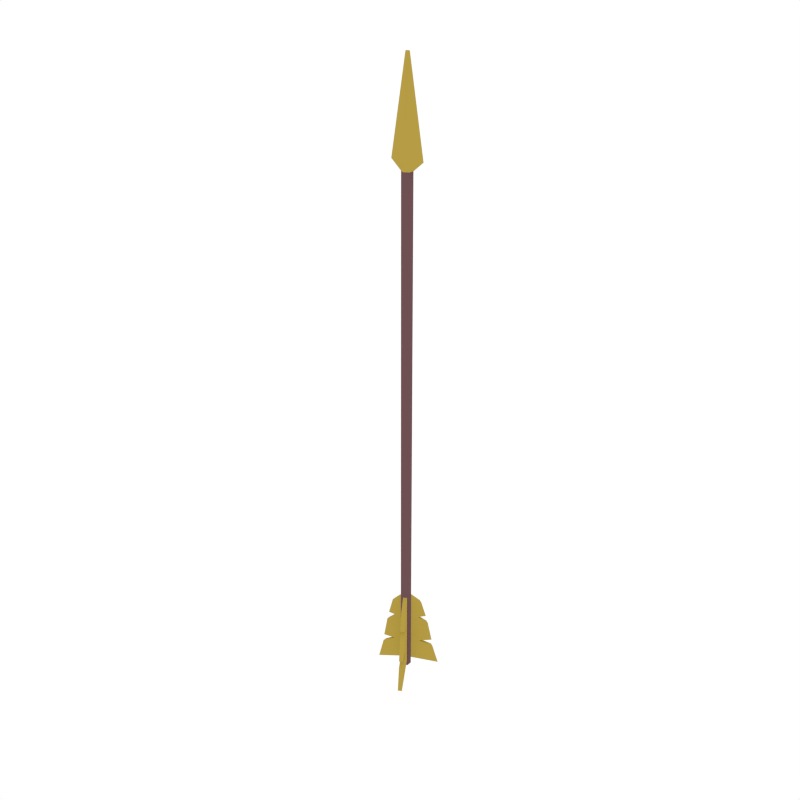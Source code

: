# Source: Arrow_Golden.blend  (saved by Blender 2.79.0; exported with 4.5.12 LTS)
import bpy
from mathutils import Matrix  # noqa: F401  (used for matrix-valued properties, if any)

bpy.ops.wm.read_factory_settings(use_empty=True)
scene = bpy.context.scene
scene.name = 'Scene'

# ---- collections
col_collection_1 = bpy.data.collections.new('Collection 1'); scene.collection.children.link(col_collection_1)

# ---- materials (node trees are filled in below, after node groups)
mat_lightwood = bpy.data.materials.new('LightWood')
mat_lightwood.alpha_threshold = 0.0
mat_lightwood.diffuse_color = (0.1574, 0.07903, 0.08487, 1.0)
mat_lightwood.roughness = 0.5
mat_golden = bpy.data.materials.new('Golden')
mat_golden.alpha_threshold = 0.0
mat_golden.diffuse_color = (0.4672, 0.3365, 0.05892, 1.0)
mat_golden.roughness = 0.5

# ---- material node trees

# ---- world
world_world = bpy.data.worlds.new('World'); scene.world = world_world
world_world.color = (1.0, 1.0, 1.0)
world_world.use_sun_shadow = False
world_world.sun_shadow_jitter_overblur = 0.0
world_world.cycles.sampling_method = 'NONE'
world_world.cycles.sample_map_resolution = 256

# ---- meshes
me_cylinder_008 = bpy.data.meshes.new('Cylinder.008')
me_cylinder_008.from_pydata([(0.005098, 0.002086, -0.6866), (0.04532, -0.06819, -0.728), (-0.003306, -0.002724, -0.6866), (0.03692, -0.073, -0.728), (0.005098, 0.002086, -0.4976), (0.02312, -0.02939, -0.5357), (-0.003306, -0.002725, -0.4976), (0.01471, -0.0342, -0.5357), (-0.003306, -0.002725, -0.5513), (-0.003306, -0.002725, -0.5715), (-0.003306, -0.002725, -0.5917), (-0.003306, -0.002725, -0.6119), (-0.003306, -0.002725, -0.6321), (-0.003306, -0.002725, -0.6523), (0.02966, -0.06032, -0.674), (0.01239, -0.03014, -0.6478), (0.02839, -0.0581, -0.6545), (0.02324, -0.0491, -0.6008), (0.01074, -0.02726, -0.5766), (0.02059, -0.04447, -0.5787), (0.005098, 0.002086, -0.6523), (0.005098, 0.002086, -0.6321), (0.005098, 0.002086, -0.6119), (0.005098, 0.002086, -0.5917), (0.005098, 0.002086, -0.5715), (0.005098, 0.002086, -0.5513), (0.029, -0.03966, -0.5787), (0.01914, -0.02245, -0.5766), (0.03164, -0.04429, -0.6008), (0.03679, -0.05329, -0.6545), (0.02079, -0.02533, -0.6478), (0.03806, -0.05551, -0.674), (-0.002915, 0.003026, -0.6866), (0.03783, 0.073, -0.728), (0.005452, -0.001847, -0.6866), (0.0462, 0.06813, -0.728), (-0.002915, 0.003026, -0.4976), (0.01534, 0.03437, -0.5357), (0.005452, -0.001847, -0.4976), (0.0237, 0.0295, -0.5357), (0.005452, -0.001847, -0.5513), (0.005452, -0.001847, -0.5715), (0.005452, -0.001847, -0.5917), (0.005452, -0.001847, -0.6119), (0.005452, -0.001847, -0.6321), (0.005452, -0.001847, -0.6523), (0.03885, 0.0555, -0.674), (0.02135, 0.02545, -0.6478), (0.03756, 0.05329, -0.6545), (0.03234, 0.04433, -0.6008), (0.01968, 0.02258, -0.5766), (0.02966, 0.03972, -0.5787), (-0.002915, 0.003026, -0.6523), (-0.002915, 0.003026, -0.6321), (-0.002915, 0.003026, -0.6119), (-0.002915, 0.003026, -0.5917), (-0.002915, 0.003026, -0.5715), (-0.002915, 0.003026, -0.5513), (0.02129, 0.0446, -0.5787), (0.01131, 0.02745, -0.5766), (0.02397, 0.0492, -0.6008), (0.02919, 0.05816, -0.6545), (0.01298, 0.03032, -0.6478), (0.03048, 0.06037, -0.674), (0.0002771, -0.004384, -0.6866), (-0.0807, -0.004083, -0.728), (0.0003131, 0.005299, -0.6866), (-0.08066, 0.005601, -0.728), (0.0002771, -0.004384, -0.4976), (-0.03599, -0.004249, -0.5357), (0.0003131, 0.005299, -0.4976), (-0.03596, 0.005434, -0.5357), (0.0003131, 0.005299, -0.5513), (0.0003131, 0.005299, -0.5715), (0.0003131, 0.005299, -0.5917), (0.0003131, 0.005299, -0.6119), (0.0003131, 0.005299, -0.6321), (0.0003131, 0.005299, -0.6523), (-0.06605, 0.005546, -0.674), (-0.03127, 0.005417, -0.6478), (-0.06349, 0.005537, -0.6545), (-0.05312, 0.005498, -0.6008), (-0.02795, 0.005404, -0.5766), (-0.04779, 0.005478, -0.5787), (0.0002771, -0.004384, -0.6523), (0.0002771, -0.004384, -0.6321), (0.0002771, -0.004384, -0.6119), (0.0002771, -0.004384, -0.5917), (0.0002771, -0.004384, -0.5715), (0.0002771, -0.004384, -0.5513), (-0.04783, -0.004205, -0.5787), (-0.02799, -0.004279, -0.5766), (-0.05316, -0.004185, -0.6008), (-0.06352, -0.004146, -0.6545), (-0.03131, -0.004266, -0.6478), (-0.06608, -0.004137, -0.674), (0.0008199, 0.01242, 0.5027), (0.00082, 0.01242, -0.7086), (-0.009722, 0.006329, 0.5027), (-0.009722, 0.006329, -0.7086), (-0.009722, -0.005844, 0.5027), (-0.009722, -0.005844, -0.7086), (0.0008199, -0.01193, 0.5027), (0.00082, -0.01193, -0.7086), (0.01136, -0.005844, 0.5027), (0.01136, -0.005844, -0.7086), (0.01136, 0.006329, 0.5027), (0.01136, 0.006329, -0.7086), (0.0008199, 0.01242, 0.5237), (-0.03441, 0.006329, 0.5237), (-0.03441, -0.005844, 0.5237), (0.0008199, -0.01193, 0.5237), (0.03605, -0.005844, 0.5237), (0.03605, 0.006329, 0.5237), (0.0008199, 0.004027, 0.728), (-0.002881, 0.002135, 0.728), (-0.002881, -0.00165, 0.728), (0.0008199, -0.003542, 0.728), (0.00452, -0.00165, 0.728), (0.00452, 0.002135, 0.728)], [], [(0, 1, 3, 2), (8, 19, 7, 6), (6, 7, 5, 4), (20, 31, 1, 0), (8, 6, 4, 25), (14, 3, 1, 31), (7, 19, 26, 5), (19, 18, 27, 26), (18, 17, 28, 27), (17, 16, 29, 28), (16, 15, 30, 29), (15, 14, 31, 30), (2, 13, 20, 0), (13, 12, 21, 20), (12, 11, 22, 21), (11, 10, 23, 22), (10, 9, 24, 23), (9, 8, 25, 24), (4, 5, 26, 25), (25, 26, 27, 24), (24, 27, 28, 23), (23, 28, 29, 22), (22, 29, 30, 21), (21, 30, 31, 20), (2, 3, 14, 13), (13, 14, 15, 12), (12, 15, 16, 11), (11, 16, 17, 10), (10, 17, 18, 9), (9, 18, 19, 8), (32, 33, 35, 34), (40, 51, 39, 38), (38, 39, 37, 36), (52, 63, 33, 32), (40, 38, 36, 57), (46, 35, 33, 63), (39, 51, 58, 37), (51, 50, 59, 58), (50, 49, 60, 59), (49, 48, 61, 60), (48, 47, 62, 61), (47, 46, 63, 62), (34, 45, 52, 32), (45, 44, 53, 52), (44, 43, 54, 53), (43, 42, 55, 54), (42, 41, 56, 55), (41, 40, 57, 56), (36, 37, 58, 57), (57, 58, 59, 56), (56, 59, 60, 55), (55, 60, 61, 54), (54, 61, 62, 53), (53, 62, 63, 52), (34, 35, 46, 45), (45, 46, 47, 44), (44, 47, 48, 43), (43, 48, 49, 42), (42, 49, 50, 41), (41, 50, 51, 40), (64, 65, 67, 66), (72, 83, 71, 70), (70, 71, 69, 68), (84, 95, 65, 64), (72, 70, 68, 89), (78, 67, 65, 95), (71, 83, 90, 69), (83, 82, 91, 90), (82, 81, 92, 91), (81, 80, 93, 92), (80, 79, 94, 93), (79, 78, 95, 94), (66, 77, 84, 64), (77, 76, 85, 84), (76, 75, 86, 85), (75, 74, 87, 86), (74, 73, 88, 87), (73, 72, 89, 88), (68, 69, 90, 89), (89, 90, 91, 88), (88, 91, 92, 87), (87, 92, 93, 86), (86, 93, 94, 85), (85, 94, 95, 84), (66, 67, 78, 77), (77, 78, 79, 76), (76, 79, 80, 75), (75, 80, 81, 74), (74, 81, 82, 73), (73, 82, 83, 72), (96, 97, 99, 98), (98, 99, 101, 100), (100, 101, 103, 102), (102, 103, 105, 104), (99, 97, 107, 105, 103, 101), (104, 105, 107, 106), (106, 107, 97, 96), (100, 102, 111, 110), (108, 109, 115, 114), (106, 96, 108, 113), (102, 104, 112, 111), (98, 100, 110, 109), (104, 106, 113, 112), (96, 98, 109, 108), (114, 115, 116, 117, 118, 119), (113, 108, 114, 119), (111, 112, 118, 117), (109, 110, 116, 115), (112, 113, 119, 118), (110, 111, 117, 116)])
me_cylinder_008.polygons.foreach_set('material_index', [1, 1, 1, 1, 1, 1, 1, 1, 1, 1, 1, 1, 1, 1, 1, 1, 1, 1, 1, 1, 1, 1, 1, 1, 1, 1, 1, 1, 1, 1, 1, 1, 1, 1, 1, 1, 1, 1, 1, 1, 1, 1, 1, 1, 1, 1, 1, 1, 1, 1, 1, 1, 1, 1, 1, 1, 1, 1, 1, 1, 1, 1, 1, 1, 1, 1, 1, 1, 1, 1, 1, 1, 1, 1, 1, 1, 1, 1, 1, 1, 1, 1, 1, 1, 1, 1, 1, 1, 1, 1, 0, 0, 0, 0, 0, 0, 0, 1, 1, 1, 1, 1, 1, 1, 1, 1, 1, 1, 1, 1])
me_cylinder_008.materials.append(mat_lightwood)
me_cylinder_008.materials.append(mat_golden)
me_cylinder_008.use_remesh_preserve_volume = False
me_cylinder_008.use_remesh_preserve_attributes = False
me_cylinder_008.use_mirror_vertex_groups = False
me_cylinder_008.update()

# ---- objects
ob_arrow_golden = bpy.data.objects.new('Arrow_Golden', me_cylinder_008)

# ---- transforms, parenting, visibility, modifiers, constraints
ob_arrow_golden.location = (0.0, 0.0, 0.0)
ob_arrow_golden.lineart.crease_threshold = 0.0

# ---- collection membership
col_collection_1.objects.link(ob_arrow_golden)

# ---- scene / render settings (as saved in the file)
scene.frame_start = 1; scene.frame_end = 250; scene.frame_set(0)
scene.render.engine = 'CYCLES'
scene.render.resolution_x = 1000
scene.render.resolution_y = 1000
scene.render.dither_intensity = 0.0
scene.cycles.samples = 200
scene.cycles.sampling_pattern = 'TABULATED_SOBOL'
scene.cycles.light_sampling_threshold = 0.0
scene.cycles.use_adaptive_sampling = False
scene.cycles.use_light_tree = False
scene.cycles.caustics_reflective = False
scene.cycles.caustics_refractive = False
scene.cycles.blur_glossy = 0.0
scene.cycles.max_bounces = 2
scene.cycles.pixel_filter_type = 'GAUSSIAN'
scene.cycles.sample_clamp_indirect = 0.0
scene.view_settings.view_transform = 'Standard'
bpy.context.view_layer.update()

# ---- added for rendering (the .blend has no active camera): camera
cam_auto = bpy.data.cameras.new('AutoCamera')
cam_auto.lens = 50.0
cam_auto.sensor_width = 36.0
cam_auto.clip_end = 1000.0
ob_auto_camera = bpy.data.objects.new('AutoCamera', cam_auto)
scene.collection.objects.link(ob_auto_camera)
ob_auto_camera.location = (1.3417, -1.63074, 1.08716)
ob_auto_camera.rotation_euler = (1.09748, -7.21219e-08, 0.694738)
scene.camera = ob_auto_camera
bpy.context.view_layer.update()
